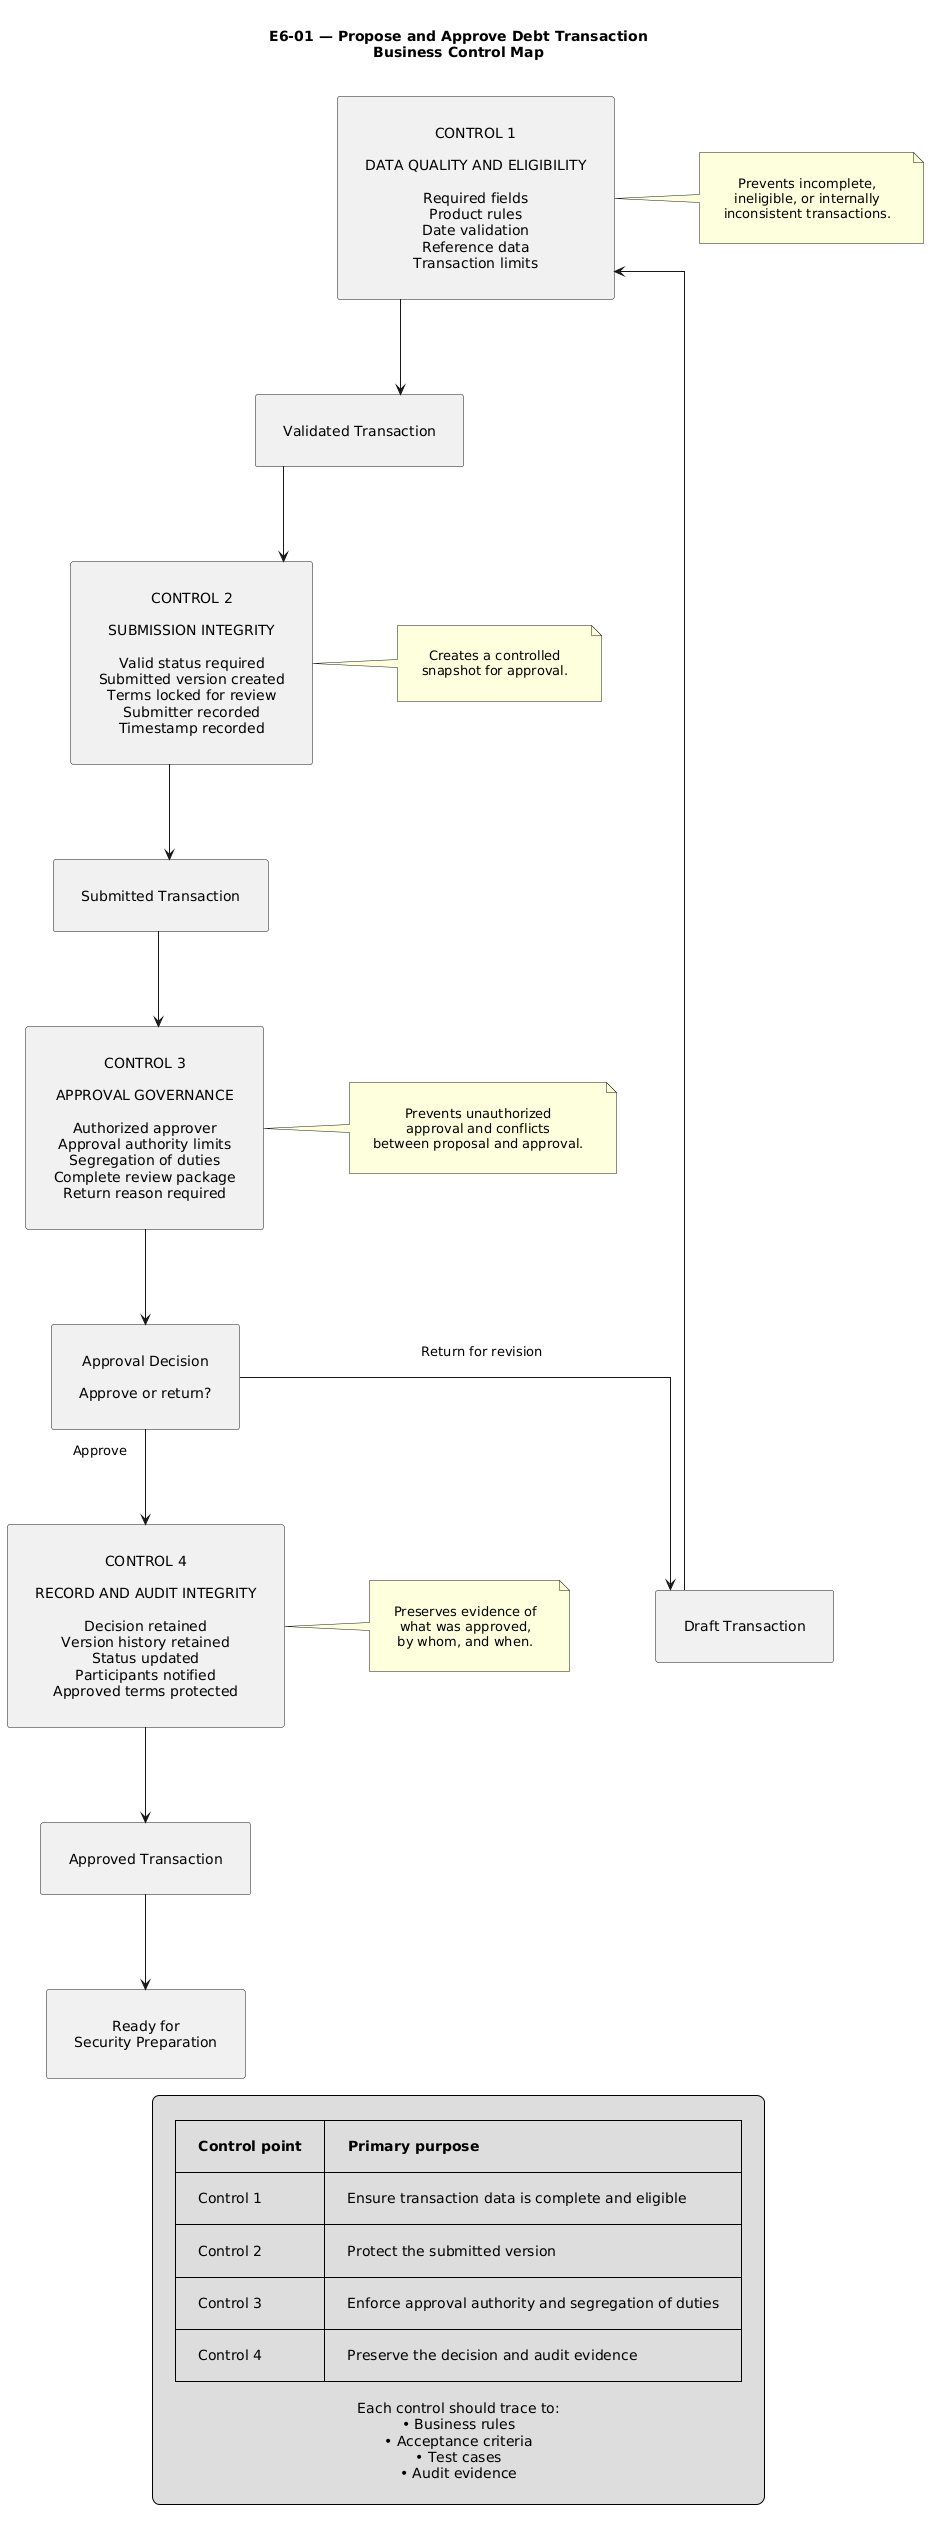

The diagram above was rendered by PlantUML. Its source (embedded in the PNG):
@startuml
title E6-01 — Propose and Approve Debt Transaction\nBusiness Control Map

top to bottom direction

skinparam shadowing false
skinparam linetype ortho
skinparam defaultTextAlignment center
skinparam nodesep 85
skinparam ranksep 95
skinparam padding 18

skinparam rectangle {
  FontSize 14
  MinimumWidth 250
}

rectangle "Draft Transaction" as Draft

rectangle "CONTROL 1\n\nDATA QUALITY AND ELIGIBILITY\n\nRequired fields\nProduct rules\nDate validation\nReference data\nTransaction limits" as Control1

rectangle "Validated Transaction" as Validated

rectangle "CONTROL 2\n\nSUBMISSION INTEGRITY\n\nValid status required\nSubmitted version created\nTerms locked for review\nSubmitter recorded\nTimestamp recorded" as Control2

rectangle "Submitted Transaction" as Submitted

rectangle "CONTROL 3\n\nAPPROVAL GOVERNANCE\n\nAuthorized approver\nApproval authority limits\nSegregation of duties\nComplete review package\nReturn reason required" as Control3

rectangle "Approval Decision\n\nApprove or return?" as Decision

rectangle "CONTROL 4\n\nRECORD AND AUDIT INTEGRITY\n\nDecision retained\nVersion history retained\nStatus updated\nParticipants notified\nApproved terms protected" as Control4

rectangle "Approved Transaction" as Approved

rectangle "Ready for\nSecurity Preparation" as Ready

Draft --> Control1
Control1 --> Validated

Validated --> Control2
Control2 --> Submitted

Submitted --> Control3
Control3 --> Decision

Decision --> Control4 : Approve
Control4 --> Approved

Approved --> Ready

Decision --> Draft : Return for revision

note right of Control1
Prevents incomplete,
ineligible, or internally
inconsistent transactions.
end note

note right of Control2
Creates a controlled
snapshot for approval.
end note

note right of Control3
Prevents unauthorized
approval and conflicts
between proposal and approval.
end note

note right of Control4
Preserves evidence of
what was approved,
by whom, and when.
end note

legend bottom
|= Control point |= Primary purpose |
| Control 1 | Ensure transaction data is complete and eligible |
| Control 2 | Protect the submitted version |
| Control 3 | Enforce approval authority and segregation of duties |
| Control 4 | Preserve the decision and audit evidence |

Each control should trace to:
• Business rules
• Acceptance criteria
• Test cases
• Audit evidence
endlegend
@enduml